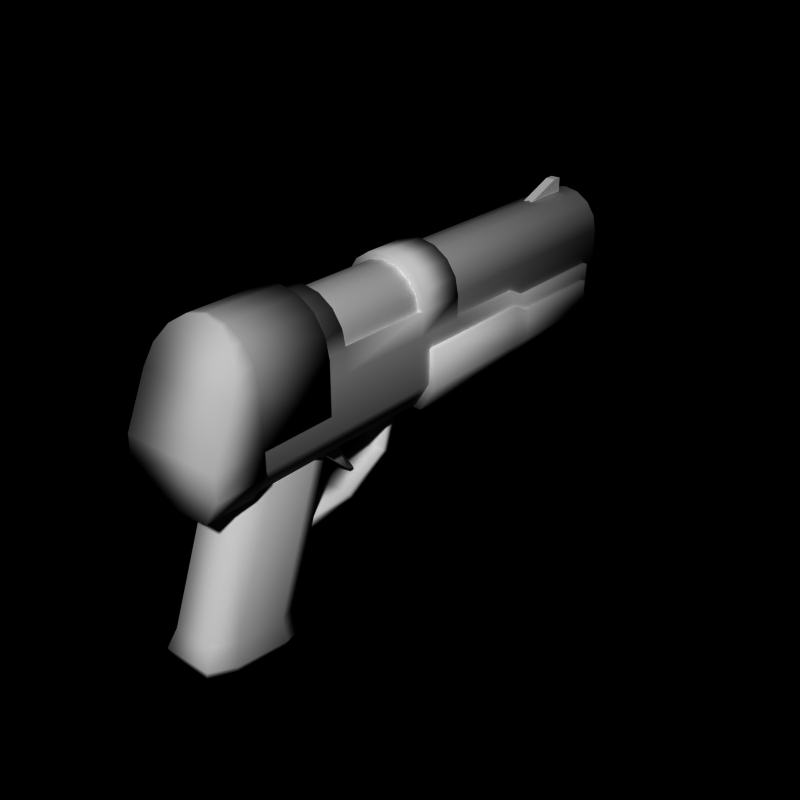# Source: pistol9.blend  (saved by Blender 2.66.0; exported with 4.5.12 LTS)
import bpy
from mathutils import Matrix  # noqa: F401  (used for matrix-valued properties, if any)

bpy.ops.wm.read_factory_settings(use_empty=True)
scene = bpy.context.scene
scene.name = 'Scene'

# ---- collections
col_collection_1 = bpy.data.collections.new('Collection 1'); scene.collection.children.link(col_collection_1)

# ---- materials (node trees are filled in below, after node groups)
mat_weapon_pistol = bpy.data.materials.new('weapon_pistol')
mat_weapon_pistol.alpha_threshold = 0.0
mat_weapon_pistol.roughness = 0.5
mat_weapon_pistol.line_color = (0.0, 0.0, 0.0, 1.0)

# ---- material node trees

# ---- world
world_world = bpy.data.worlds.new('World'); scene.world = world_world
world_world.color = (0.0, 0.0, 0.0)
world_world.use_sun_shadow = False
world_world.sun_shadow_jitter_overblur = 0.0
world_world.cycles.sampling_method = 'MANUAL'
world_world.cycles.sample_map_resolution = 256

# ---- meshes
me_pistol = bpy.data.meshes.new('Pistol')
me_pistol.from_pydata([(-0.1, 4.5, 0.7), (-0.1, 5.5, 0.7), (0.1, 5.5, 0.7), (0.1, 4.5, 0.7), (-0.1, 5.3, 1.0), (-0.1, 5.5, 1.0), (0.1, 5.5, 1.0), (0.1, 5.3, 1.0), (1.0, 0.2, -0.8), (1.0, 0.2, -1.6), (0.7, 0.2, -2.1), (-1.372e-07, 0.2, -2.1), (-0.7, 0.2, -2.1), (-1.0, 0.2, -1.6), (-1.0, 0.2, -0.8), (1.0, 5.3, -1.0), (1.0, 5.3, -1.6), (0.7, 5.3, -2.1), (-1.372e-07, 5.3, -2.1), (-0.7, 5.3, -2.1), (-1.0, 5.3, -1.6), (-1.0, 5.3, -1.0), (0.7, 2.8, -2.1), (1.0, 2.8, -1.6), (-1.372e-07, 2.8, -2.1), (-0.7, 2.8, -2.1), (-1.0, 2.8, -1.6), (-1.0, 2.8, -0.8), (1.0, 2.8, -0.8), (0.7, 3.2, -2.1), (-1.372e-07, 3.2, -2.1), (-0.7, 3.2, -2.1), (-1.0, 3.2, -1.6), (-1.0, 3.2, -1.0), (1.0, 3.2, -1.6), (1.0, 3.2, -1.0), (0.4, -2.96, -4.86), (0.4, -2.0, -2.0), (0.6, -3.454, -4.781), (0.6, -2.5, -2.0), (0.6, -4.441, -4.624), (0.6, -3.5, -2.0), (0.4, -4.935, -4.546), (0.4, -4.0, -2.0), (-0.4, -4.935, -4.546), (-0.4, -4.0, -2.0), (-0.6, -4.441, -4.624), (-0.6, -3.5, -2.0), (-0.6, -3.454, -4.781), (-0.6, -2.5, -2.0), (-0.4, -2.96, -4.86), (-0.4, -2.0, -2.0), (0.5, -2.825, -5.286), (0.7, -3.418, -5.192), (0.7, -4.603, -5.004), (0.5, -5.097, -4.925), (-0.5, -5.097, -4.925), (-0.7, -4.603, -5.004), (-0.7, -3.418, -5.192), (-0.5, -2.825, -5.286), (0.4, -3.054, -5.452), (0.6, -3.548, -5.374), (0.6, -4.536, -5.217), (0.4, -5.029, -5.138), (-0.4, -5.029, -5.138), (-0.6, -4.536, -5.217), (-0.6, -3.548, -5.374), (-0.4, -3.054, -5.452), (-0.3, -1.353, -3.323), (-0.3, -1.253, -3.496), (0.3, -1.253, -3.496), (0.3, -1.353, -3.323), (-0.3, -0.2112, -2.0), (-0.3, -0.01124, -2.0), (0.3, -0.01124, -2.0), (0.3, -0.2112, -2.0), (-0.15, -1.162, -2.952), (-0.15, -1.062, -2.952), (0.15, -1.062, -2.952), (0.15, -1.162, -2.952), (-0.15, -2.2, -2.0), (-0.15, -1.7, -2.0), (0.15, -1.7, -2.0), (0.15, -2.2, -2.0), (-0.3, -2.587, -3.36), (-0.3, -2.587, -3.56), (0.3, -2.587, -3.56), (0.3, -2.587, -3.36), (-0.3, -0.2388, -2.933), (-0.3, -0.412, -2.833), (0.3, -0.2388, -2.933), (0.3, -0.412, -2.833), (-1.217e-07, 1.0, 0.8579), (-1.217e-07, 0.0, 0.8579), (0.3444, 1.0, 0.7894), (0.3444, 0.0, 0.7894), (0.6364, 1.0, 0.5943), (0.6364, 0.0, 0.5943), (0.8315, 1.0, 0.3023), (0.8315, 0.0, 0.3023), (0.9, 1.0, -0.0421), (0.9, 0.0, -0.0421), (0.9, 1.0, -0.5), (0.9, 2.384e-07, -0.5), (0.9, 1.0, -1.5), (0.9, 3.576e-07, -1.5), (0.6, 1.0, -2.0), (0.6, 4.768e-07, -2.0), (-1.372e-07, 1.0, -2.0), (-1.372e-07, 4.768e-07, -2.0), (-0.6, 1.0, -2.0), (-0.6, 4.768e-07, -2.0), (-0.9, 1.0, -1.5), (-0.9, 3.576e-07, -1.5), (-0.9, 1.0, -0.5), (-0.9, 2.384e-07, -0.5), (-0.9, 1.0, -0.0421), (-0.9, 0.0, -0.0421), (-0.8315, 1.0, 0.3023), (-0.8315, 0.0, 0.3023), (-0.6364, 1.0, 0.5943), (-0.6364, 0.0, 0.5943), (-0.3444, 1.0, 0.7894), (-0.3444, 0.0, 0.7894), (-1.217e-07, -2.0, 0.8579), (-1.217e-07, -4.0, 0.8579), (0.3444, -2.0, 0.7894), (0.3444, -4.0, 0.7894), (0.6364, -2.0, 0.5943), (0.6364, -4.0, 0.5943), (0.8315, -2.0, 0.3023), (0.8315, -4.0, 0.3023), (0.9, -2.0, -0.0421), (0.9, -4.0, -0.0421), (0.9, -2.0, -0.5), (0.9, -4.0, -0.5), (0.9, -2.0, -1.5), (0.9, -4.0, -1.5), (0.6, -2.0, -2.0), (0.6, -4.0, -2.0), (-1.372e-07, -2.0, -2.0), (-1.372e-07, -4.0, -2.0), (-0.6, -2.0, -2.0), (-0.6, -4.0, -2.0), (-0.9, -2.0, -1.5), (-0.9, -4.0, -1.5), (-0.9, -2.0, -0.5), (-0.9, -4.0, -0.5), (-0.9, -2.0, -0.0421), (-0.9, -4.0, -0.0421), (-0.8315, -2.0, 0.3023), (-0.8315, -4.0, 0.3023), (-0.6364, -2.0, 0.5943), (-0.6364, -4.0, 0.5943), (-0.3444, -2.0, 0.7894), (-0.3444, -4.0, 0.7894), (0.9, 5.5, -0.7), (0.9, 5.5, -1.5), (0.6, 5.5, -2.0), (-1.372e-07, 5.5, -2.0), (-0.6, 5.5, -2.0), (-0.9, 5.5, -1.5), (-0.9, 5.5, -0.7), (0.6, 2.8, -2.0), (0.9, 2.8, -1.5), (-1.372e-07, 2.8, -2.0), (-0.6, 2.8, -2.0), (-0.9, 2.8, -1.5), (-0.9, 2.8, -0.5), (0.9, 2.8, -0.5), (0.6, 3.2, -2.0), (-1.372e-07, 3.2, -2.0), (-0.6, 3.2, -2.0), (-0.9, 3.2, -1.5), (-0.9, 3.2, -0.7), (0.9, 3.2, -1.5), (0.9, 3.2, -0.7), (-1.457e-07, -4.0, 1.0), (-1.457e-07, -4.096, 1.0), (0.3827, -4.0, 0.9239), (0.3827, -4.132, 0.9239), (0.7071, -4.0, 0.7071), (0.7071, -4.23, 0.7071), (0.9239, -4.0, 0.3827), (0.9239, -4.386, 0.3827), (1.0, -4.0, 2.98e-08), (1.0, -4.558, -2.98e-08), (1.0, -4.0, -1.0), (1.0, -5.0, -1.0), (1.0, -4.0, -1.5), (1.0, -5.0, -1.5), (0.7, -4.0, -2.0), (0.7, -5.0, -2.0), (-1.629e-07, -4.0, -2.0), (-1.629e-07, -5.0, -2.0), (-0.7, -4.0, -2.0), (-0.7, -5.0, -2.0), (-1.0, -4.0, -1.5), (-1.0, -5.0, -1.5), (-1.0, -4.0, -1.0), (-1.0, -5.0, -1.0), (-1.0, -4.0, 5.96e-08), (-1.0, -4.558, -5.96e-08), (-0.9239, -4.0, 0.3827), (-0.9239, -4.386, 0.3827), (-0.7071, -4.0, 0.7071), (-0.7071, -4.23, 0.7071), (-0.3827, -4.0, 0.9239), (-0.3827, -4.132, 0.9239), (-1.457e-07, -2.5, 1.0), (0.3827, -2.5, 0.9239), (0.7071, -2.5, 0.7071), (0.9239, -2.5, 0.3827), (1.0, -2.5, 2.98e-08), (1.0, -2.5, -1.0), (-1.0, -2.5, -1.0), (-1.0, -2.5, 5.96e-08), (-0.9239, -2.5, 0.3827), (-0.7071, -2.5, 0.7071), (-0.3827, -2.5, 0.9239), (-1.091e-07, 5.9, 0.7128), (-1.091e-07, -2.0, 0.7128), (0.3061, 5.9, 0.6519), (0.3061, -2.0, 0.6519), (0.5657, 5.9, 0.4785), (0.5657, -2.0, 0.4785), (0.7391, 5.9, 0.219), (0.7391, -2.0, 0.219), (0.8, 5.9, -0.08716), (0.8, -2.0, -0.08716), (0.8, 5.9, -0.8872), (0.8, -2.0, -0.8872), (0.8, 5.9, -1.45), (0.8, -2.0, -1.45), (0.1531, 5.9, -1.687), (0.1531, -2.0, -1.687), (-1.229e-07, 5.9, -1.687), (-1.229e-07, -2.0, -1.687), (-0.1531, 5.9, -1.687), (-0.1531, -2.0, -1.687), (-0.8, 5.9, -1.45), (-0.8, -2.0, -1.45), (-0.8, 5.9, -0.8872), (-0.8, -2.0, -0.8872), (-0.8, 5.9, -0.08716), (-0.8, -2.0, -0.08716), (-0.7391, 5.9, 0.219), (-0.7391, -2.0, 0.219), (-0.5657, 5.9, 0.4785), (-0.5657, -2.0, 0.4785), (-0.3061, 5.9, 0.6519), (-0.3061, -2.0, 0.6519), (7.323e-17, 6.0, 0.5), (0.1913, 6.0, 0.4619), (0.3536, 6.0, 0.3536), (0.4619, 6.0, 0.1913), (0.5, 6.0, -1.49e-07), (0.4619, 6.0, -0.1913), (0.3536, 6.0, -0.3536), (0.1913, 6.0, -0.4619), (-1.629e-07, 6.0, -0.5), (-0.1913, 6.0, -0.4619), (-0.3536, 6.0, -0.3536), (-0.4619, 6.0, -0.1913), (-0.5, 6.0, 2.98e-07), (-0.4619, 6.0, 0.1913), (-0.3536, 6.0, 0.3536), (-0.1913, 6.0, 0.4619), (8.941e-09, 6.0, 0.35), (0.1339, 6.0, 0.3234), (0.2475, 6.0, 0.2475), (0.3234, 6.0, 0.1339), (0.35, 6.0, -8.196e-08), (0.3234, 6.0, -0.1339), (0.2475, 6.0, -0.2475), (0.1339, 6.0, -0.3234), (-1.051e-07, 6.0, -0.35), (-0.1339, 6.0, -0.3234), (-0.2475, 6.0, -0.2475), (-0.3234, 6.0, -0.1339), (-0.35, 6.0, 2.161e-07), (-0.3234, 6.0, 0.1339), (-0.2475, 6.0, 0.2475), (-0.1339, 6.0, 0.3234), (2.701e-08, 4.0, 2.179e-07)], [], [(4, 5, 1, 0), (5, 6, 2, 1), (6, 7, 3, 2), (7, 4, 0, 3), (0, 1, 2, 3), (7, 6, 5, 4), (34, 29, 17, 16), (29, 30, 18, 17), (30, 31, 19, 18), (31, 32, 20, 19), (32, 33, 21, 20), (35, 34, 16, 15), (33, 35, 15, 21), (21, 15, 16, 20), (20, 16, 17, 18, 19), (9, 10, 22, 23), (10, 11, 24, 22), (11, 12, 25, 24), (12, 13, 26, 25), (13, 14, 27, 26), (8, 9, 23, 28), (14, 8, 28, 27), (23, 22, 29, 34), (22, 24, 30, 29), (24, 25, 31, 30), (25, 26, 32, 31), (26, 27, 33, 32), (28, 23, 34, 35), (27, 28, 35, 33), (8, 14, 13, 12, 11, 10, 9), (37, 51, 49, 47, 45, 43, 41, 39), (46, 47, 49, 48), (44, 45, 47, 46), (48, 50, 59, 58), (48, 49, 51, 50), (40, 41, 43, 42), (36, 37, 39, 38), (42, 43, 45, 44), (38, 39, 41, 40), (50, 51, 37, 36), (57, 58, 66, 65), (44, 46, 57, 56), (36, 38, 53, 52), (46, 48, 58, 57), (50, 36, 52, 59), (40, 42, 55, 54), (38, 40, 54, 53), (42, 44, 56, 55), (60, 61, 62, 63, 64, 65, 66, 67), (53, 54, 62, 61), (58, 59, 67, 66), (52, 53, 61, 60), (54, 55, 63, 62), (56, 57, 65, 64), (59, 52, 60, 67), (55, 56, 64, 63), (89, 88, 69, 68), (88, 90, 70, 69), (90, 91, 71, 70), (91, 89, 68, 71), (70, 71, 87, 86), (75, 74, 73, 72), (80, 81, 77, 76), (81, 82, 78, 77), (82, 83, 79, 78), (83, 80, 76, 79), (76, 77, 78, 79), (83, 82, 81, 80), (84, 85, 86, 87), (68, 69, 85, 84), (69, 70, 86, 85), (71, 68, 84, 87), (72, 73, 88, 89), (73, 74, 90, 88), (74, 75, 91, 90), (75, 72, 89, 91), (114, 115, 117, 116), (98, 99, 101, 100), (94, 95, 97, 96), (112, 113, 115, 114), (102, 103, 105, 104), (106, 107, 109, 108), (136, 105, 103, 134), (100, 101, 103, 102), (116, 117, 119, 118), (96, 97, 99, 98), (92, 93, 95, 94), (110, 111, 113, 112), (104, 105, 107, 106), (120, 121, 123, 122), (122, 123, 93, 92), (118, 119, 121, 120), (108, 109, 111, 110), (146, 147, 149, 148), (130, 131, 133, 132), (126, 127, 129, 128), (144, 145, 147, 146), (134, 135, 137, 136), (138, 139, 141, 140), (134, 103, 101, 132), (132, 133, 135, 134), (148, 149, 151, 150), (128, 129, 131, 130), (124, 125, 127, 126), (142, 143, 145, 144), (136, 137, 139, 138), (152, 153, 155, 154), (154, 155, 125, 124), (150, 151, 153, 152), (140, 141, 143, 142), (138, 107, 105, 136), (140, 109, 107, 138), (142, 111, 109, 140), (144, 113, 111, 142), (146, 115, 113, 144), (101, 115, 146, 132), (132, 146, 148), (101, 117, 115), (101, 99, 97, 95, 93, 123, 121, 119, 117), (124, 126, 128, 130, 132, 148, 150, 152, 154), (175, 170, 158, 157), (170, 171, 159, 158), (171, 172, 160, 159), (172, 173, 161, 160), (173, 174, 162, 161), (176, 175, 157, 156), (174, 176, 156, 162), (162, 156, 157, 161), (161, 157, 158, 159, 160), (92, 94, 96, 98, 100, 102, 114, 116, 118, 120, 122), (104, 106, 163, 164), (106, 108, 165, 163), (108, 110, 166, 165), (110, 112, 167, 166), (112, 114, 168, 167), (102, 104, 164, 169), (114, 102, 169, 168), (164, 163, 170, 175), (163, 165, 171, 170), (165, 166, 172, 171), (166, 167, 173, 172), (167, 168, 174, 173), (169, 164, 175, 176), (168, 169, 176, 174), (199, 200, 202, 201), (183, 184, 186, 185), (179, 180, 182, 181), (197, 198, 200, 199), (187, 188, 190, 189), (191, 192, 194, 193), (185, 186, 188, 187), (201, 202, 204, 203), (181, 182, 184, 183), (177, 178, 180, 179), (195, 196, 198, 197), (189, 190, 192, 191), (205, 206, 208, 207), (207, 208, 178, 177), (203, 204, 206, 205), (193, 194, 196, 195), (199, 201, 216, 215), (209, 210, 211, 212, 213, 216, 217, 218, 219), (216, 213, 214, 215), (198, 190, 188, 200), (177, 179, 210, 209), (183, 185, 213, 212), (205, 207, 219, 218), (179, 181, 211, 210), (185, 187, 214, 213), (207, 177, 209, 219), (181, 183, 212, 211), (201, 203, 217, 216), (203, 205, 218, 217), (194, 192, 190, 198, 196), (186, 202, 200, 188), (186, 184, 182, 180, 178, 208, 206, 204, 202), (199, 187, 189, 197), (197, 189, 191, 193, 195), (215, 214, 187, 199), (244, 246, 265, 264), (242, 243, 245, 244), (226, 227, 229, 228), (222, 223, 225, 224), (240, 241, 243, 242), (230, 231, 233, 232), (234, 235, 237, 236), (228, 229, 231, 230), (244, 245, 247, 246), (224, 225, 227, 226), (220, 221, 223, 222), (238, 239, 241, 240), (232, 233, 235, 234), (248, 249, 251, 250), (250, 251, 221, 220), (246, 247, 249, 248), (236, 237, 239, 238), (266, 267, 283, 282), (246, 248, 266, 265), (242, 244, 264, 263), (238, 240, 262, 261), (234, 236, 260, 259), (230, 232, 258, 257), (220, 222, 253, 252), (226, 228, 256, 255), (248, 250, 267, 266), (222, 224, 254, 253), (240, 242, 263, 262), (236, 238, 261, 260), (232, 234, 259, 258), (228, 230, 257, 256), (250, 220, 252, 267), (224, 226, 255, 254), (259, 260, 276, 275), (253, 254, 270, 269), (267, 252, 268, 283), (260, 261, 277, 276), (254, 255, 271, 270), (252, 253, 269, 268), (261, 262, 278, 277), (255, 256, 272, 271), (264, 265, 281, 280), (262, 263, 279, 278), (256, 257, 273, 272), (263, 264, 280, 279), (257, 258, 274, 273), (265, 266, 282, 281), (258, 259, 275, 274), (281, 282, 284), (274, 275, 284), (282, 283, 284), (275, 276, 284), (269, 270, 284), (283, 268, 284), (276, 277, 284), (270, 271, 284), (268, 269, 284), (277, 278, 284), (271, 272, 284), (280, 281, 284), (278, 279, 284), (272, 273, 284), (279, 280, 284), (273, 274, 284)])
me_pistol.polygons.foreach_set('use_smooth', [0, 0, 0, 0, 0, 0, 1, 1, 1, 1, 1, 1, 1, 1, 1, 1, 1, 1, 1, 1, 1, 1, 1, 1, 1, 1, 1, 1, 1, 1, 1, 1, 1, 1, 1, 1, 1, 1, 1, 1, 1, 1, 1, 1, 1, 1, 1, 1, 1, 1, 1, 1, 1, 1, 1, 1, 1, 1, 1, 1, 1, 1, 1, 1, 1, 1, 1, 1, 1, 1, 1, 1, 1, 1, 1, 1, 1, 1, 1, 1, 1, 1, 1, 1, 1, 1, 1, 1, 1, 1, 1, 1, 1, 1, 1, 1, 1, 1, 1, 1, 1, 1, 1, 1, 1, 1, 1, 1, 1, 1, 1, 1, 1, 1, 1, 1, 1, 1, 1, 1, 1, 1, 1, 1, 1, 1, 1, 1, 1, 1, 1, 1, 1, 1, 1, 1, 1, 1, 1, 1, 1, 1, 1, 1, 1, 1, 1, 1, 1, 1, 1, 1, 1, 1, 1, 1, 1, 1, 1, 1, 1, 1, 1, 1, 1, 1, 1, 1, 1, 1, 1, 1, 1, 1, 1, 1, 1, 1, 1, 1, 1, 1, 1, 1, 1, 1, 1, 1, 1, 1, 1, 1, 1, 1, 1, 1, 0, 1, 1, 1, 1, 1, 1, 1, 1, 1, 1, 1, 1, 1, 1, 1, 0, 0, 0, 0, 0, 0, 0, 0, 0, 0, 0, 0, 0, 0, 0, 0, 0, 0, 0, 0, 0, 0, 0, 0, 0, 0, 0, 0, 0, 0, 0])
_uv = me_pistol.uv_layers.new(name='UVMap')
_uv.uv.foreach_set('vector', [0.1552, 0.0169, 0.2154, 0.0169, 0.2154, 0.07711, 0.1552, 0.07711, 0.1552, 0.0169, 0.2154, 0.0169, 0.2154, 0.07711, 0.1552, 0.07711, 0.1552, 0.0169, 0.2154, 0.0169, 0.2154, 0.07711, 0.1552, 0.07711, 0.1552, 0.0169, 0.2154, 0.0169, 0.2154, 0.07711, 0.1552, 0.07711, 0.1552, 0.0169, 0.2154, 0.0169, 0.2154, 0.07711, 0.1552, 0.07711, 0.1552, 0.0169, 0.2154, 0.0169, 0.2154, 0.07711, 0.1552, 0.07711, 0.7385, 0.5524, 0.7385, 0.5934, 0.5664, 0.5934, 0.5664, 0.5524, 0.7385, 0.5934, 0.7385, 0.5934, 0.5664, 0.5934, 0.5664, 0.5934, 0.7385, 0.5934, 0.7385, 0.5934, 0.5664, 0.5934, 0.5664, 0.5934, 0.7385, 0.5934, 0.7385, 0.5524, 0.5664, 0.5524, 0.5664, 0.5934, 0.7385, 0.5524, 0.7385, 0.5032, 0.5664, 0.5032, 0.5664, 0.5524, 0.7385, 0.5032, 0.7385, 0.5524, 0.5664, 0.5524, 0.5664, 0.5032, 0.7385, 0.5032, 0.7385, 0.5032, 0.5664, 0.5032, 0.5664, 0.5032, 0.5664, 0.5032, 0.5664, 0.5032, 0.5664, 0.5524, 0.5664, 0.5524, 0.5664, 0.5524, 0.5664, 0.5524, 0.5664, 0.5934, 0.5664, 0.5934, 0.5664, 0.5934, 0.9843, 0.5524, 0.9843, 0.5934, 0.7712, 0.5934, 0.7712, 0.5524, 0.9843, 0.5934, 0.9843, 0.5934, 0.7712, 0.5934, 0.7712, 0.5934, 0.9843, 0.5934, 0.9843, 0.5934, 0.7712, 0.5934, 0.7712, 0.5934, 0.9843, 0.5934, 0.9843, 0.5524, 0.7712, 0.5524, 0.7712, 0.5934, 0.9843, 0.5524, 0.9843, 0.4868, 0.7712, 0.4868, 0.7712, 0.5524, 0.9843, 0.4868, 0.9843, 0.5524, 0.7712, 0.5524, 0.7712, 0.4868, 0.9843, 0.4868, 0.9843, 0.4868, 0.7712, 0.4868, 0.7712, 0.4868, 0.7712, 0.5524, 0.7712, 0.5934, 0.7385, 0.5934, 0.7385, 0.5524, 0.7712, 0.5934, 0.7712, 0.5934, 0.7385, 0.5934, 0.7385, 0.5934, 0.7712, 0.5934, 0.7712, 0.5934, 0.7385, 0.5934, 0.7385, 0.5934, 0.7712, 0.5934, 0.7712, 0.5524, 0.7385, 0.5524, 0.7385, 0.5934, 0.7712, 0.5524, 0.7712, 0.4868, 0.7385, 0.5032, 0.7385, 0.5524, 0.7712, 0.4868, 0.7712, 0.5524, 0.7385, 0.5524, 0.7385, 0.5032, 0.7712, 0.4868, 0.7712, 0.4868, 0.7385, 0.5032, 0.7385, 0.5032, 0.9843, 0.4868, 0.9843, 0.4868, 0.9843, 0.5524, 0.9843, 0.5934, 0.9843, 0.5934, 0.9843, 0.5934, 0.9843, 0.5524, 0.9805, 0.2693, 0.9805, 0.2693, 0.9448, 0.2693, 0.8735, 0.2693, 0.8379, 0.2693, 0.8379, 0.2693, 0.8735, 0.2693, 0.9448, 0.2693, 0.8064, 0.08218, 0.8735, 0.2693, 0.9448, 0.2693, 0.8768, 0.07098, 0.7712, 0.08778, 0.8379, 0.2693, 0.8735, 0.2693, 0.8064, 0.08218, 0.8768, 0.07098, 0.912, 0.06538, 0.9216, 0.03498, 0.8794, 0.0417, 0.8768, 0.07098, 0.9448, 0.2693, 0.9805, 0.2693, 0.912, 0.06538, 0.8064, 0.08218, 0.8735, 0.2693, 0.8379, 0.2693, 0.7712, 0.08778, 0.912, 0.06538, 0.9805, 0.2693, 0.9448, 0.2693, 0.8768, 0.07098, 0.7712, 0.08778, 0.8379, 0.2693, 0.8379, 0.2693, 0.7712, 0.08778, 0.8768, 0.07098, 0.9448, 0.2693, 0.8735, 0.2693, 0.8064, 0.08218, 0.912, 0.06538, 0.9805, 0.2693, 0.9805, 0.2693, 0.912, 0.06538, 0.7949, 0.05514, 0.8794, 0.0417, 0.8701, 0.02874, 0.7997, 0.03994, 0.7712, 0.08778, 0.8064, 0.08218, 0.7949, 0.05514, 0.7597, 0.06074, 0.912, 0.06538, 0.8768, 0.07098, 0.8794, 0.0417, 0.9216, 0.03498, 0.8064, 0.08218, 0.8768, 0.07098, 0.8794, 0.0417, 0.7949, 0.05514, 0.912, 0.06538, 0.912, 0.06538, 0.9216, 0.03498, 0.9216, 0.03498, 0.8064, 0.08218, 0.7712, 0.08778, 0.7597, 0.06074, 0.7949, 0.05514, 0.8768, 0.07098, 0.8064, 0.08218, 0.7949, 0.05514, 0.8794, 0.0417, 0.7712, 0.08778, 0.7712, 0.08778, 0.7597, 0.06074, 0.7597, 0.06074, 0.9053, 0.02314, 0.8701, 0.02874, 0.7997, 0.03994, 0.7645, 0.04554, 0.7645, 0.04554, 0.7997, 0.03994, 0.8701, 0.02874, 0.9053, 0.02314, 0.8794, 0.0417, 0.7949, 0.05514, 0.7997, 0.03994, 0.8701, 0.02874, 0.8794, 0.0417, 0.9216, 0.03498, 0.9053, 0.02314, 0.8701, 0.02874, 0.9216, 0.03498, 0.8794, 0.0417, 0.8701, 0.02874, 0.9053, 0.02314, 0.7949, 0.05514, 0.7597, 0.06074, 0.7645, 0.04554, 0.7997, 0.03994, 0.7597, 0.06074, 0.7949, 0.05514, 0.7997, 0.03994, 0.7645, 0.04554, 0.9216, 0.03498, 0.9216, 0.03498, 0.9053, 0.02314, 0.9053, 0.02314, 0.7597, 0.06074, 0.7597, 0.06074, 0.7645, 0.04554, 0.7645, 0.04554, 0.2745, 0.05519, 0.4489, 0.05519, 0.4489, 0.2296, 0.2745, 0.2296, 0.2745, 0.05519, 0.4489, 0.05519, 0.4489, 0.2296, 0.2745, 0.2296, 0.2745, 0.05519, 0.4489, 0.05519, 0.4489, 0.2296, 0.2745, 0.2296, 0.2745, 0.05519, 0.4489, 0.05519, 0.4489, 0.2296, 0.2745, 0.2296, 0.2745, 0.05519, 0.4489, 0.05519, 0.4489, 0.2296, 0.2745, 0.2296, 0.2745, 0.05519, 0.4489, 0.05519, 0.4489, 0.2296, 0.2745, 0.2296, 0.2745, 0.05519, 0.4489, 0.05519, 0.4489, 0.2296, 0.2745, 0.2296, 0.2745, 0.05519, 0.4489, 0.05519, 0.4489, 0.2296, 0.2745, 0.2296, 0.2745, 0.05519, 0.4489, 0.05519, 0.4489, 0.2296, 0.2745, 0.2296, 0.2745, 0.05519, 0.4489, 0.05519, 0.4489, 0.2296, 0.2745, 0.2296, 0.2745, 0.05519, 0.4489, 0.05519, 0.4489, 0.2296, 0.2745, 0.2296, 0.2745, 0.05519, 0.4489, 0.05519, 0.4489, 0.2296, 0.2745, 0.2296, 0.2745, 0.05519, 0.4489, 0.05519, 0.4489, 0.2296, 0.2745, 0.2296, 0.2745, 0.05519, 0.4489, 0.05519, 0.4489, 0.2296, 0.2745, 0.2296, 0.2745, 0.05519, 0.4489, 0.05519, 0.4489, 0.2296, 0.2745, 0.2296, 0.2745, 0.05519, 0.4489, 0.05519, 0.4489, 0.2296, 0.2745, 0.2296, 0.2745, 0.05519, 0.4489, 0.05519, 0.4489, 0.2296, 0.2745, 0.2296, 0.2745, 0.05519, 0.4489, 0.05519, 0.4489, 0.2296, 0.2745, 0.2296, 0.2745, 0.05519, 0.4489, 0.05519, 0.4489, 0.2296, 0.2745, 0.2296, 0.2745, 0.05519, 0.4489, 0.05519, 0.4489, 0.2296, 0.2745, 0.2296, 0.5385, 0.4667, 0.4373, 0.4667, 0.4373, 0.513, 0.5385, 0.513, 0.5385, 0.5479, 0.4373, 0.5479, 0.4373, 0.513, 0.5385, 0.513, 0.5385, 0.5972, 0.4373, 0.5972, 0.4373, 0.5774, 0.5385, 0.5774, 0.5385, 0.3655, 0.4373, 0.3655, 0.4373, 0.4667, 0.5385, 0.4667, 0.5385, 0.4667, 0.4373, 0.4667, 0.4373, 0.3655, 0.5385, 0.3655, 0.5385, 0.3149, 0.4373, 0.3149, 0.4373, 0.3149, 0.5385, 0.3149, 0.2349, 0.3655, 0.4373, 0.3655, 0.4373, 0.4667, 0.2349, 0.4667, 0.5385, 0.513, 0.4373, 0.513, 0.4373, 0.4667, 0.5385, 0.4667, 0.5385, 0.513, 0.4373, 0.513, 0.4373, 0.5479, 0.5385, 0.5479, 0.5385, 0.5774, 0.4373, 0.5774, 0.4373, 0.5479, 0.5385, 0.5479, 0.5385, 0.6041, 0.4373, 0.6041, 0.4373, 0.5972, 0.5385, 0.5972, 0.5385, 0.3149, 0.4373, 0.3149, 0.4373, 0.3655, 0.5385, 0.3655, 0.5385, 0.3655, 0.4373, 0.3655, 0.4373, 0.3149, 0.5385, 0.3149, 0.5385, 0.5774, 0.4373, 0.5774, 0.4373, 0.5972, 0.5385, 0.5972, 0.5385, 0.5972, 0.4373, 0.5972, 0.4373, 0.6041, 0.5385, 0.6041, 0.5385, 0.5479, 0.4373, 0.5479, 0.4373, 0.5774, 0.5385, 0.5774, 0.5385, 0.3149, 0.4373, 0.3149, 0.4373, 0.3149, 0.5385, 0.3149, 0.2349, 0.4667, 0.03258, 0.4667, 0.03258, 0.513, 0.2349, 0.513, 0.2349, 0.5479, 0.03258, 0.5479, 0.03258, 0.513, 0.2349, 0.513, 0.2349, 0.5972, 0.03258, 0.5972, 0.03258, 0.5774, 0.2349, 0.5774, 0.2349, 0.3655, 0.03258, 0.3655, 0.03258, 0.4667, 0.2349, 0.4667, 0.2349, 0.4667, 0.03258, 0.4667, 0.03258, 0.3655, 0.2349, 0.3655, 0.2349, 0.3149, 0.03258, 0.3149, 0.03258, 0.3149, 0.2349, 0.3149, 0.2349, 0.4667, 0.4373, 0.4667, 0.4373, 0.513, 0.2349, 0.513, 0.2349, 0.513, 0.03258, 0.513, 0.03258, 0.4667, 0.2349, 0.4667, 0.2349, 0.513, 0.03258, 0.513, 0.03258, 0.5479, 0.2349, 0.5479, 0.2349, 0.5774, 0.03258, 0.5774, 0.03258, 0.5479, 0.2349, 0.5479, 0.2349, 0.6041, 0.03258, 0.6041, 0.03258, 0.5972, 0.2349, 0.5972, 0.2349, 0.3149, 0.03258, 0.3149, 0.03258, 0.3655, 0.2349, 0.3655, 0.2349, 0.3655, 0.03258, 0.3655, 0.03258, 0.3149, 0.2349, 0.3149, 0.2349, 0.5774, 0.03258, 0.5774, 0.03258, 0.5972, 0.2349, 0.5972, 0.2349, 0.5972, 0.03258, 0.5972, 0.03258, 0.6041, 0.2349, 0.6041, 0.2349, 0.5479, 0.03258, 0.5479, 0.03258, 0.5774, 0.2349, 0.5774, 0.2349, 0.3149, 0.03258, 0.3149, 0.03258, 0.3149, 0.2349, 0.3149, 0.2349, 0.3149, 0.4373, 0.3149, 0.4373, 0.3655, 0.2349, 0.3655, 0.2349, 0.3149, 0.4373, 0.3149, 0.4373, 0.3149, 0.2349, 0.3149, 0.2349, 0.3149, 0.4373, 0.3149, 0.4373, 0.3149, 0.2349, 0.3149, 0.2349, 0.3655, 0.4373, 0.3655, 0.4373, 0.3149, 0.2349, 0.3149, 0.2349, 0.4667, 0.4373, 0.4667, 0.4373, 0.3655, 0.2349, 0.3655, 0.4373, 0.513, 0.4373, 0.4667, 0.2349, 0.4667, 0.2349, 0.513, 0.2349, 0.513, 0.2349, 0.4667, 0.2349, 0.513, 0.4373, 0.513, 0.4373, 0.513, 0.4373, 0.4667, 0.4373, 0.513, 0.4373, 0.5479, 0.4373, 0.5774, 0.4373, 0.5972, 0.4373, 0.6041, 0.4373, 0.5972, 0.4373, 0.5774, 0.4373, 0.5479, 0.4373, 0.513, 0.2349, 0.6041, 0.2349, 0.5972, 0.2349, 0.5774, 0.2349, 0.5479, 0.2349, 0.513, 0.2349, 0.513, 0.2349, 0.5479, 0.2349, 0.5774, 0.2349, 0.5972, 0.761, 0.3655, 0.761, 0.3149, 0.9937, 0.3149, 0.9937, 0.3655, 0.761, 0.3149, 0.761, 0.3149, 0.9937, 0.3149, 0.9937, 0.3149, 0.761, 0.3149, 0.761, 0.3149, 0.9937, 0.3149, 0.9937, 0.3149, 0.761, 0.3149, 0.761, 0.3655, 0.9937, 0.3655, 0.9937, 0.3149, 0.761, 0.3655, 0.761, 0.4465, 0.9937, 0.4465, 0.9937, 0.3655, 0.761, 0.4465, 0.761, 0.3655, 0.9937, 0.3655, 0.9937, 0.4465, 0.761, 0.4465, 0.761, 0.4465, 0.9937, 0.4465, 0.9937, 0.4465, 0.9937, 0.4465, 0.9937, 0.4465, 0.9937, 0.3655, 0.9937, 0.3655, 0.9937, 0.3655, 0.9937, 0.3655, 0.9937, 0.3149, 0.9937, 0.3149, 0.9937, 0.3149, 0.5385, 0.6041, 0.5385, 0.5972, 0.5385, 0.5774, 0.5385, 0.5479, 0.5385, 0.513, 0.5385, 0.4667, 0.5385, 0.4667, 0.5385, 0.513, 0.5385, 0.5479, 0.5385, 0.5774, 0.5385, 0.5972, 0.5385, 0.3655, 0.5385, 0.3149, 0.7206, 0.3149, 0.7206, 0.3655, 0.5385, 0.3149, 0.5385, 0.3149, 0.7206, 0.3149, 0.7206, 0.3149, 0.5385, 0.3149, 0.5385, 0.3149, 0.7206, 0.3149, 0.7206, 0.3149, 0.5385, 0.3149, 0.5385, 0.3655, 0.7206, 0.3655, 0.7206, 0.3149, 0.5385, 0.3655, 0.5385, 0.4667, 0.7206, 0.4667, 0.7206, 0.3655, 0.5385, 0.4667, 0.5385, 0.3655, 0.7206, 0.3655, 0.7206, 0.4667, 0.5385, 0.4667, 0.5385, 0.4667, 0.7206, 0.4667, 0.7206, 0.4667, 0.7206, 0.3655, 0.7206, 0.3149, 0.761, 0.3149, 0.761, 0.3655, 0.7206, 0.3149, 0.7206, 0.3149, 0.761, 0.3149, 0.761, 0.3149, 0.7206, 0.3149, 0.7206, 0.3149, 0.761, 0.3149, 0.761, 0.3149, 0.7206, 0.3149, 0.7206, 0.3655, 0.761, 0.3655, 0.761, 0.3149, 0.7206, 0.3655, 0.7206, 0.4667, 0.761, 0.4465, 0.761, 0.3655, 0.7206, 0.4667, 0.7206, 0.3655, 0.761, 0.3655, 0.761, 0.4465, 0.7206, 0.4667, 0.7206, 0.4667, 0.761, 0.4465, 0.761, 0.4465, 0.1195, 0.08815, 0.04605, 0.08815, 0.07851, 0.1616, 0.1195, 0.1616, 0.1195, 0.1897, 0.09114, 0.1897, 0.07851, 0.1616, 0.1195, 0.1616, 0.1195, 0.2294, 0.1098, 0.2294, 0.1026, 0.2135, 0.1195, 0.2135, 0.1195, 0.05143, 0.04605, 0.05143, 0.04605, 0.08815, 0.1195, 0.08815, 0.1195, 0.08815, 0.04605, 0.08815, 0.04605, 0.05143, 0.1195, 0.05143, 0.1195, 0.01472, 0.04605, 0.01472, 0.04605, 0.01472, 0.1195, 0.01472, 0.1195, 0.1616, 0.07851, 0.1616, 0.04605, 0.08815, 0.1195, 0.08815, 0.1195, 0.1616, 0.07851, 0.1616, 0.09114, 0.1897, 0.1195, 0.1897, 0.1195, 0.2135, 0.1026, 0.2135, 0.09114, 0.1897, 0.1195, 0.1897, 0.1195, 0.235, 0.1125, 0.235, 0.1098, 0.2294, 0.1195, 0.2294, 0.1195, 0.01472, 0.04605, 0.01472, 0.04605, 0.05143, 0.1195, 0.05143, 0.1195, 0.05143, 0.04605, 0.05143, 0.04605, 0.01472, 0.1195, 0.01472, 0.1195, 0.2135, 0.1026, 0.2135, 0.1098, 0.2294, 0.1195, 0.2294, 0.1195, 0.2294, 0.1098, 0.2294, 0.1125, 0.235, 0.1195, 0.235, 0.1195, 0.1897, 0.09114, 0.1897, 0.1026, 0.2135, 0.1195, 0.2135, 0.1195, 0.01472, 0.04605, 0.01472, 0.04605, 0.01472, 0.1195, 0.01472, 0.1195, 0.08815, 0.1195, 0.1616, 0.2296, 0.1616, 0.2296, 0.08815, 0.2296, 0.235, 0.2296, 0.2294, 0.2296, 0.2135, 0.2296, 0.1897, 0.2296, 0.1616, 0.2296, 0.1616, 0.2296, 0.1897, 0.2296, 0.2135, 0.2296, 0.2294, 0.2296, 0.1616, 0.2296, 0.1616, 0.2296, 0.08815, 0.2296, 0.08815, 0.04605, 0.05143, 0.04605, 0.05143, 0.04605, 0.08815, 0.04605, 0.08815, 0.1195, 0.235, 0.1195, 0.2294, 0.2296, 0.2294, 0.2296, 0.235, 0.1195, 0.1897, 0.1195, 0.1616, 0.2296, 0.1616, 0.2296, 0.1897, 0.1195, 0.2135, 0.1195, 0.2294, 0.2296, 0.2294, 0.2296, 0.2135, 0.1195, 0.2294, 0.1195, 0.2135, 0.2296, 0.2135, 0.2296, 0.2294, 0.1195, 0.1616, 0.1195, 0.08815, 0.2296, 0.08815, 0.2296, 0.1616, 0.1195, 0.2294, 0.1195, 0.235, 0.2296, 0.235, 0.2296, 0.2294, 0.1195, 0.2135, 0.1195, 0.1897, 0.2296, 0.1897, 0.2296, 0.2135, 0.1195, 0.1616, 0.1195, 0.1897, 0.2296, 0.1897, 0.2296, 0.1616, 0.1195, 0.1897, 0.1195, 0.2135, 0.2296, 0.2135, 0.2296, 0.1897, 0.04605, 0.01472, 0.04605, 0.01472, 0.04605, 0.05143, 0.04605, 0.05143, 0.04605, 0.01472, 0.07851, 0.1616, 0.07851, 0.1616, 0.04605, 0.08815, 0.04605, 0.08815, 0.07851, 0.1616, 0.09114, 0.1897, 0.1026, 0.2135, 0.1098, 0.2294, 0.1125, 0.235, 0.1098, 0.2294, 0.1026, 0.2135, 0.09114, 0.1897, 0.07851, 0.1616, 0.1195, 0.08815, 0.1195, 0.08815, 0.1195, 0.05143, 0.1195, 0.05143, 0.1195, 0.05143, 0.1195, 0.05143, 0.1195, 0.01472, 0.1195, 0.01472, 0.1195, 0.01472, 0.2296, 0.08815, 0.2296, 0.08815, 0.1195, 0.08815, 0.1195, 0.08815, 0.718, 0.1867, 0.7107, 0.2224, 0.6768, 0.2183, 0.6814, 0.1964, 0.7505, 0.6448, 0.7505, 0.9847, 0.6987, 0.9847, 0.6987, 0.6448, 0.3378, 0.6448, 0.3378, 0.9847, 0.2862, 0.9847, 0.2862, 0.6448, 0.4409, 0.6448, 0.4409, 0.9847, 0.3894, 0.9847, 0.3894, 0.6448, 0.8022, 0.6448, 0.8022, 0.9847, 0.7505, 0.9847, 0.7505, 0.6448, 0.2344, 0.6448, 0.2344, 0.9847, 0.1828, 0.9847, 0.1828, 0.6448, 0.1311, 0.6448, 0.1311, 0.9847, 0.07952, 0.9847, 0.07952, 0.6448, 0.2862, 0.6448, 0.2862, 0.9847, 0.2344, 0.9847, 0.2344, 0.6448, 0.6987, 0.6448, 0.6987, 0.9847, 0.6472, 0.9847, 0.6472, 0.6448, 0.3894, 0.6448, 0.3894, 0.9847, 0.3378, 0.9847, 0.3378, 0.6448, 0.4925, 0.6448, 0.4925, 0.9847, 0.4409, 0.9847, 0.4409, 0.6448, 0.8539, 0.6448, 0.8539, 0.9847, 0.8022, 0.9847, 0.8022, 0.6448, 0.1828, 0.6448, 0.1828, 0.9847, 0.1311, 0.9847, 0.1311, 0.6448, 0.5956, 0.6448, 0.5956, 0.9847, 0.544, 0.9847, 0.5441, 0.6448, 0.5441, 0.6448, 0.544, 0.9847, 0.4925, 0.9847, 0.4925, 0.6448, 0.6472, 0.6448, 0.6472, 0.9847, 0.5956, 0.9847, 0.5956, 0.6448, 0.9054, 0.6448, 0.9054, 0.9847, 0.8539, 0.9847, 0.8539, 0.6448, 0.6642, 0.2367, 0.6457, 0.2489, 0.6394, 0.2331, 0.6524, 0.2244, 0.7107, 0.2224, 0.6904, 0.2528, 0.6642, 0.2367, 0.6768, 0.2183, 0.7179, 0.09373, 0.718, 0.1867, 0.6814, 0.1964, 0.6773, 0.1743, 0.6426, 0.0001745, 0.7178, 0.0284, 0.6649, 0.1555, 0.6462, 0.1428, 0.6063, 0.0001146, 0.6244, 0.0001143, 0.6241, 0.1383, 0.602, 0.1427, 0.5304, 0.09292, 0.5309, 0.02764, 0.5832, 0.1552, 0.5707, 0.174, 0.6239, 0.2805, 0.5878, 0.2733, 0.6021, 0.2489, 0.6239, 0.2532, 0.5368, 0.2222, 0.5296, 0.1863, 0.5664, 0.1962, 0.5709, 0.2181, 0.6904, 0.2528, 0.66, 0.2732, 0.6457, 0.2489, 0.6642, 0.2367, 0.5878, 0.2733, 0.5572, 0.2528, 0.5835, 0.2367, 0.6021, 0.2489, 0.7178, 0.0284, 0.7179, 0.09373, 0.6773, 0.1743, 0.6649, 0.1555, 0.6244, 0.0001143, 0.6426, 0.0001745, 0.6462, 0.1428, 0.6241, 0.1383, 0.5309, 0.02764, 0.6063, 0.0001146, 0.602, 0.1427, 0.5832, 0.1552, 0.5296, 0.1863, 0.5304, 0.09292, 0.5707, 0.174, 0.5664, 0.1962, 0.66, 0.2732, 0.6239, 0.2805, 0.6239, 0.2532, 0.6457, 0.2489, 0.5572, 0.2528, 0.5368, 0.2222, 0.5709, 0.2181, 0.5835, 0.2367, 0.602, 0.1427, 0.6241, 0.1383, 0.6239, 0.1556, 0.6084, 0.1587, 0.6021, 0.2489, 0.5835, 0.2367, 0.5956, 0.2246, 0.6087, 0.2332, 0.6457, 0.2489, 0.6239, 0.2532, 0.6241, 0.2362, 0.6394, 0.2331, 0.6241, 0.1383, 0.6462, 0.1428, 0.6394, 0.1587, 0.6239, 0.1556, 0.5835, 0.2367, 0.5709, 0.2181, 0.5868, 0.2117, 0.5956, 0.2246, 0.6239, 0.2532, 0.6021, 0.2489, 0.6087, 0.2332, 0.6241, 0.2362, 0.6462, 0.1428, 0.6649, 0.1555, 0.6525, 0.1675, 0.6394, 0.1587, 0.5709, 0.2181, 0.5664, 0.1962, 0.5836, 0.1962, 0.5868, 0.2117, 0.6814, 0.1964, 0.6768, 0.2183, 0.6611, 0.2114, 0.6642, 0.196, 0.6649, 0.1555, 0.6773, 0.1743, 0.6612, 0.1806, 0.6525, 0.1675, 0.5664, 0.1962, 0.5707, 0.174, 0.5865, 0.1807, 0.5836, 0.1962, 0.6773, 0.1743, 0.6814, 0.1964, 0.6642, 0.196, 0.6612, 0.1806, 0.5707, 0.174, 0.5832, 0.1552, 0.5952, 0.1676, 0.5865, 0.1807, 0.6768, 0.2183, 0.6642, 0.2367, 0.6524, 0.2244, 0.6611, 0.2114, 0.5832, 0.1552, 0.602, 0.1427, 0.6084, 0.1587, 0.5952, 0.1676, 0.6611, 0.2114, 0.6524, 0.2244, 0.6239, 0.1961, 0.5952, 0.1676, 0.6084, 0.1587, 0.6239, 0.1961, 0.6524, 0.2244, 0.6394, 0.2331, 0.6239, 0.1961, 0.6084, 0.1587, 0.6239, 0.1556, 0.6239, 0.1961, 0.6087, 0.2332, 0.5956, 0.2246, 0.6239, 0.1961, 0.6394, 0.2331, 0.6241, 0.2362, 0.6239, 0.1961, 0.6239, 0.1556, 0.6394, 0.1587, 0.6239, 0.1961, 0.5956, 0.2246, 0.5868, 0.2117, 0.6239, 0.1961, 0.6241, 0.2362, 0.6087, 0.2332, 0.6239, 0.1961, 0.6394, 0.1587, 0.6525, 0.1675, 0.6239, 0.1961, 0.5868, 0.2117, 0.5836, 0.1962, 0.6239, 0.1961, 0.6642, 0.196, 0.6611, 0.2114, 0.6239, 0.1961, 0.6525, 0.1675, 0.6612, 0.1806, 0.6239, 0.1961, 0.5836, 0.1962, 0.5865, 0.1807, 0.6239, 0.1961, 0.6612, 0.1806, 0.6642, 0.196, 0.6239, 0.1961, 0.5865, 0.1807, 0.5952, 0.1676, 0.6239, 0.1961])
me_pistol.materials.append(mat_weapon_pistol)
me_pistol.use_remesh_preserve_volume = False
me_pistol.use_remesh_preserve_attributes = False
me_pistol.use_mirror_vertex_groups = False
me_pistol.update()
arm_weapon = bpy.data.armatures.new('Weapon')  # bones are not reproduced

# ---- objects
ob_armature_flak = bpy.data.objects.new('Armature_Flak', arm_weapon)
ob_pistol = bpy.data.objects.new('Pistol', me_pistol)

# ---- transforms, parenting, visibility, modifiers, constraints
ob_armature_flak.location = (0.0, 0.0, 0.0)
ob_armature_flak.lineart.crease_threshold = 0.0
ob_pistol.parent = ob_armature_flak
ob_pistol.location = (0.0, 0.0, 0.0)
ob_pistol.lineart.crease_threshold = 0.0
_vg = ob_pistol.vertex_groups.new(name='Base')
_vg.add([0, 1, 2, 3, 4, 5, 6, 7, 8, 9, 10, 11, 12, 13, 14, 15, 16, 17, 18, 19, 20, 21, 22, 23, 24, 25, 26, 27, 28, 29, 30, 31, 32, 33, 34, 35, 92, 93, 94, 95, 96, 97, 98, 99, 100, 101, 102, 103, 104, 105, 106, 107, 108, 109, 110, 111, 112, 113, 114, 115, 116, 117, 118, 119, 120, 121, 122, 123, 124, 125, 126, 127, 128, 129, 130, 131, 132, 133, 134, 135, 136, 137, 138, 139, 140, 141, 142, 143, 144, 145, 146, 147, 148, 149, 150, 151, 152, 153, 154, 155, 156, 157, 158, 159, 160, 161, 162, 163, 164, 165, 166, 167, 168, 169, 170, 171, 172, 173, 174, 175, 176, 177, 178, 179, 180, 181, 182, 183, 184, 185, 186, 187, 188, 189, 190, 191, 192, 193, 194, 195, 196, 197, 198, 199, 200, 201, 202, 203, 204, 205, 206, 207, 208, 209, 210, 211, 212, 213, 214, 215, 216, 217, 218, 219], 1.0, 'REPLACE')
_vg = ob_pistol.vertex_groups.new(name='Grip')
_vg.add([36, 37, 38, 39, 40, 41, 42, 43, 44, 45, 46, 47, 48, 49, 50, 51, 52, 53, 54, 55, 56, 57, 58, 59, 60, 61, 62, 63, 64, 65, 66, 67, 68, 69, 70, 71, 72, 73, 74, 75, 76, 77, 78, 79, 80, 81, 82, 83, 84, 85, 86, 87, 88, 89, 90, 91], 1.0, 'REPLACE')
_vg = ob_pistol.vertex_groups.new(name='Muzzle')
_vg.add([220, 221, 222, 223, 224, 225, 226, 227, 228, 229, 230, 231, 232, 233, 234, 235, 236, 237, 238, 239, 240, 241, 242, 243, 244, 245, 246, 247, 248, 249, 250, 251, 252, 253, 254, 255, 256, 257, 258, 259, 260, 261, 262, 263, 264, 265, 266, 267, 268, 269, 270, 271, 272, 273, 274, 275, 276, 277, 278, 279, 280, 281, 282, 283, 284], 1.0, 'REPLACE')
_m = ob_pistol.modifiers.new('Armature', 'ARMATURE')
_m.object = ob_armature_flak

# ---- collection membership
col_collection_1.objects.link(ob_armature_flak)
col_collection_1.objects.link(ob_pistol)

# ---- scene / render settings (as saved in the file)
scene.frame_start = 1; scene.frame_end = 250; scene.frame_set(250)
scene.render.engine = 'BLENDER_EEVEE_NEXT'
scene.render.image_settings.compression = 90
scene.render.resolution_x = 240
scene.render.resolution_y = 240
scene.render.pixel_aspect_x = 100.0
scene.render.pixel_aspect_y = 100.0
scene.render.fps = 25
scene.render.dither_intensity = 0.0
scene.render.film_transparent = True
scene.render.use_compositing = False
scene.render.use_sequencer = False
scene.render.bake_margin = 2
scene.render.bake_bias = 0.0
scene.render.use_stamp_time = False
scene.render.use_stamp_date = False
scene.render.use_stamp_frame = False
scene.render.use_stamp_camera = False
scene.render.use_stamp_scene = False
scene.render.use_stamp_filename = False
scene.render.use_stamp_render_time = False
scene.render.stamp_font_size = 0
scene.cycles.use_denoising = False
scene.cycles.samples = 10
scene.cycles.sampling_pattern = 'TABULATED_SOBOL'
scene.cycles.light_sampling_threshold = 0.0
scene.cycles.use_adaptive_sampling = False
scene.cycles.use_light_tree = False
scene.cycles.blur_glossy = 0.0
scene.cycles.volume_bounces = 1
scene.cycles.pixel_filter_type = 'GAUSSIAN'
scene.cycles.sample_clamp_indirect = 0.0
scene.view_settings.view_transform = 'Raw'
bpy.context.view_layer.update()

# ---- added for rendering (the .blend has no active camera and no usable light): camera, sun
cam_auto = bpy.data.cameras.new('AutoCamera')
cam_auto.lens = 50.0
cam_auto.sensor_width = 36.0
cam_auto.clip_end = 1000.0
ob_auto_camera = bpy.data.objects.new('AutoCamera', cam_auto)
scene.collection.objects.link(ob_auto_camera)
ob_auto_camera.location = (12.0198, -13.9721, 7.38959)
ob_auto_camera.rotation_euler = (1.09748, -7.21219e-08, 0.694738)
scene.camera = ob_auto_camera
light_auto_sun = bpy.data.lights.new('AutoSun', 'SUN')
light_auto_sun.energy = 3.0
light_auto_sun.angle = 0.0523599
ob_auto_sun = bpy.data.objects.new('AutoSun', light_auto_sun)
scene.collection.objects.link(ob_auto_sun)
ob_auto_sun.rotation_euler = (0.872665, 0.174533, 0.523599)
bpy.context.view_layer.update()
